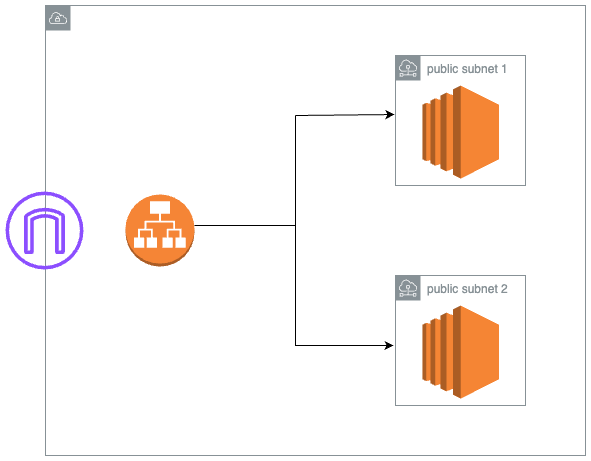

The diagram above was exported from draw.io. Its source (the exported page's mxGraphModel, read from the mxfile embedded in the PNG):
<mxGraphModel dx="954" dy="615" grid="1" gridSize="10" guides="1" tooltips="1" connect="1" arrows="1" fold="1" page="1" pageScale="1" pageWidth="827" pageHeight="1169" math="0" shadow="0">
  <root>
    <mxCell id="0" />
    <mxCell id="1" parent="0" />
    <mxCell id="Ncw9OKv1QUHVTQgxKcCB-1" value="&lt;span style=&quot;color: rgba(0, 0, 0, 0); font-family: monospace; font-size: 0px; text-wrap-mode: nowrap;&quot;&gt;%3CmxGraphModel%3E%3Croot%3E%3CmxCell%20id%3D%220%22%2F%3E%3CmxCell%20id%3D%221%22%20parent%3D%220%22%2F%3E%3CmxCell%20id%3D%222%22%20value%3D%22%22%20style%3D%22endArrow%3Dclassic%3Bhtml%3D1%3Brounded%3D0%3BentryX%3D-0.008%3BentryY%3D0.454%3BentryDx%3D0%3BentryDy%3D0%3BentryPerimeter%3D0%3B%22%20edge%3D%221%22%20parent%3D%221%22%3E%3CmxGeometry%20width%3D%2250%22%20height%3D%2250%22%20relative%3D%221%22%20as%3D%22geometry%22%3E%3CmxPoint%20x%3D%22420%22%20y%3D%22210%22%20as%3D%22sourcePoint%22%2F%3E%3CmxPoint%20x%3D%22519%22%20y%3D%22209%22%20as%3D%22targetPoint%22%2F%3E%3C%2FmxGeometry%3E%3C%2FmxCell%3E%3C%2Froot%3E%3C%2FmxGraphModel%3E&lt;/span&gt;" style="sketch=0;outlineConnect=0;gradientColor=none;html=1;whiteSpace=wrap;fontSize=12;fontStyle=0;shape=mxgraph.aws4.group;grIcon=mxgraph.aws4.group_vpc;strokeColor=#879196;fillColor=none;verticalAlign=top;align=left;spacingLeft=30;fontColor=#879196;dashed=0;" vertex="1" parent="1">
      <mxGeometry x="170" y="100" width="540" height="450" as="geometry" />
    </mxCell>
    <mxCell id="Ncw9OKv1QUHVTQgxKcCB-2" value="public subnet 1" style="sketch=0;outlineConnect=0;gradientColor=none;html=1;whiteSpace=wrap;fontSize=12;fontStyle=0;shape=mxgraph.aws4.group;grIcon=mxgraph.aws4.group_subnet;strokeColor=#879196;fillColor=none;verticalAlign=top;align=left;spacingLeft=30;fontColor=#879196;dashed=0;" vertex="1" parent="1">
      <mxGeometry x="520" y="150" width="130" height="130" as="geometry" />
    </mxCell>
    <mxCell id="Ncw9OKv1QUHVTQgxKcCB-3" value="public subnet 2" style="sketch=0;outlineConnect=0;gradientColor=none;html=1;whiteSpace=wrap;fontSize=12;fontStyle=0;shape=mxgraph.aws4.group;grIcon=mxgraph.aws4.group_subnet;strokeColor=#879196;fillColor=none;verticalAlign=top;align=left;spacingLeft=30;fontColor=#879196;dashed=0;" vertex="1" parent="1">
      <mxGeometry x="520" y="370" width="130" height="130" as="geometry" />
    </mxCell>
    <mxCell id="Ncw9OKv1QUHVTQgxKcCB-4" value="" style="outlineConnect=0;dashed=0;verticalLabelPosition=bottom;verticalAlign=top;align=center;html=1;shape=mxgraph.aws3.ec2;fillColor=#F58534;gradientColor=none;" vertex="1" parent="1">
      <mxGeometry x="547" y="180" width="76.5" height="93" as="geometry" />
    </mxCell>
    <mxCell id="Ncw9OKv1QUHVTQgxKcCB-5" value="" style="outlineConnect=0;dashed=0;verticalLabelPosition=bottom;verticalAlign=top;align=center;html=1;shape=mxgraph.aws3.ec2;fillColor=#F58534;gradientColor=none;" vertex="1" parent="1">
      <mxGeometry x="547" y="400" width="76.5" height="93" as="geometry" />
    </mxCell>
    <mxCell id="Ncw9OKv1QUHVTQgxKcCB-6" value="" style="outlineConnect=0;dashed=0;verticalLabelPosition=bottom;verticalAlign=top;align=center;html=1;shape=mxgraph.aws3.application_load_balancer;fillColor=#F58536;gradientColor=none;" vertex="1" parent="1">
      <mxGeometry x="250" y="289" width="69" height="72" as="geometry" />
    </mxCell>
    <mxCell id="Ncw9OKv1QUHVTQgxKcCB-10" value="" style="endArrow=none;html=1;rounded=0;exitX=0.463;exitY=0.489;exitDx=0;exitDy=0;exitPerimeter=0;" edge="1" parent="1" source="Ncw9OKv1QUHVTQgxKcCB-1">
      <mxGeometry width="50" height="50" relative="1" as="geometry">
        <mxPoint x="390" y="330.05" as="sourcePoint" />
        <mxPoint x="319" y="319.9552132701422" as="targetPoint" />
      </mxGeometry>
    </mxCell>
    <mxCell id="Ncw9OKv1QUHVTQgxKcCB-12" value="" style="endArrow=none;html=1;rounded=0;entryX=0.463;entryY=0.244;entryDx=0;entryDy=0;entryPerimeter=0;" edge="1" parent="1" target="Ncw9OKv1QUHVTQgxKcCB-1">
      <mxGeometry width="50" height="50" relative="1" as="geometry">
        <mxPoint x="420" y="320" as="sourcePoint" />
        <mxPoint x="470" y="270" as="targetPoint" />
      </mxGeometry>
    </mxCell>
    <mxCell id="Ncw9OKv1QUHVTQgxKcCB-17" value="" style="endArrow=none;html=1;rounded=0;exitX=0.463;exitY=0.756;exitDx=0;exitDy=0;exitPerimeter=0;" edge="1" parent="1" source="Ncw9OKv1QUHVTQgxKcCB-1">
      <mxGeometry width="50" height="50" relative="1" as="geometry">
        <mxPoint x="370" y="370" as="sourcePoint" />
        <mxPoint x="420" y="320" as="targetPoint" />
      </mxGeometry>
    </mxCell>
    <mxCell id="Ncw9OKv1QUHVTQgxKcCB-18" value="" style="endArrow=classic;html=1;rounded=0;entryX=-0.008;entryY=0.454;entryDx=0;entryDy=0;entryPerimeter=0;" edge="1" parent="1" target="Ncw9OKv1QUHVTQgxKcCB-2">
      <mxGeometry width="50" height="50" relative="1" as="geometry">
        <mxPoint x="420" y="210" as="sourcePoint" />
        <mxPoint x="470" y="160" as="targetPoint" />
      </mxGeometry>
    </mxCell>
    <mxCell id="Ncw9OKv1QUHVTQgxKcCB-19" value="" style="endArrow=classic;html=1;rounded=0;entryX=-0.015;entryY=0.538;entryDx=0;entryDy=0;entryPerimeter=0;" edge="1" parent="1" target="Ncw9OKv1QUHVTQgxKcCB-3">
      <mxGeometry width="50" height="50" relative="1" as="geometry">
        <mxPoint x="420" y="440" as="sourcePoint" />
        <mxPoint x="470" y="390" as="targetPoint" />
      </mxGeometry>
    </mxCell>
    <mxCell id="Ncw9OKv1QUHVTQgxKcCB-20" value="" style="sketch=0;outlineConnect=0;fontColor=#232F3E;gradientColor=none;fillColor=#8C4FFF;strokeColor=none;dashed=0;verticalLabelPosition=bottom;verticalAlign=top;align=center;html=1;fontSize=12;fontStyle=0;aspect=fixed;pointerEvents=1;shape=mxgraph.aws4.internet_gateway;" vertex="1" parent="1">
      <mxGeometry x="130" y="286" width="78" height="78" as="geometry" />
    </mxCell>
  </root>
</mxGraphModel>